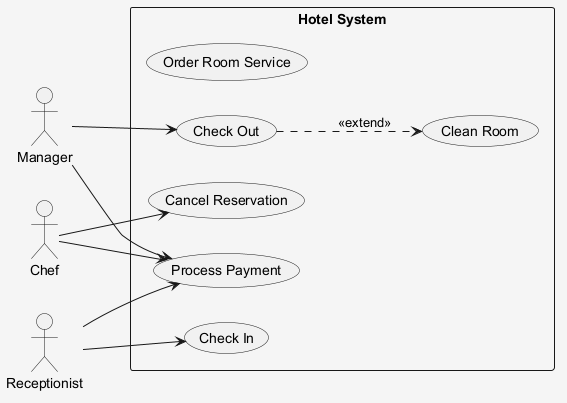

The diagram above was rendered by PlantUML. Its source (embedded in the PNG):
@startuml
skinparam shadowing false
skinparam backgroundColor #F5F5F5
left to right direction
actor "Manager" as M
actor "Chef" as C
actor "Receptionist" as R
rectangle "Hotel System" {
  usecase "Order Room Service" as UC_OrderRoomService
  usecase "Cancel Reservation" as UC_CancelReservation
  usecase "Check In" as UC_CheckIn
  usecase "Check Out" as UC_CheckOut
  usecase "Process Payment" as UC_ProcessPayment
  usecase "Clean Room" as UC_CleanRoom
}
M --> UC_CheckOut
M --> UC_ProcessPayment
C --> UC_CancelReservation
C --> UC_ProcessPayment
R --> UC_CheckIn
R --> UC_ProcessPayment
UC_CheckOut ..> UC_CleanRoom : <<extend>>
@enduml